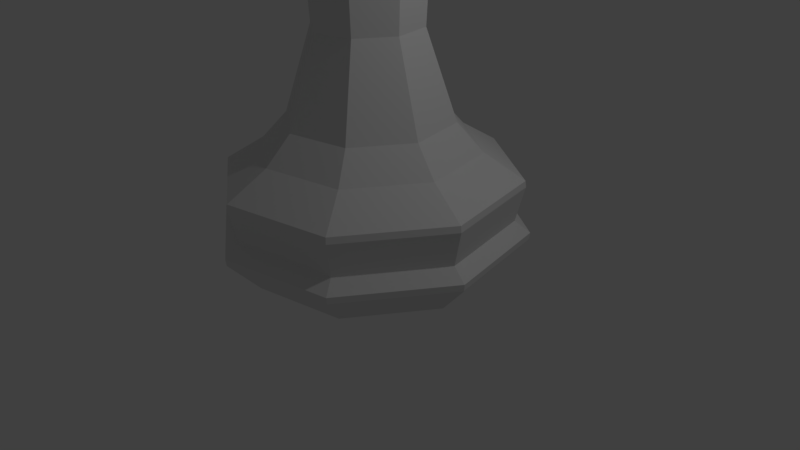 # Source: course4_72_LowPolyBishop.blend  (saved by Blender 2.77.0; exported with 4.5.12 LTS)
import bpy
from mathutils import Matrix  # noqa: F401  (used for matrix-valued properties, if any)

bpy.ops.wm.read_factory_settings(use_empty=True)
scene = bpy.context.scene
scene.name = 'Scene'

# ---- collections
col_collection_1 = bpy.data.collections.new('Collection 1'); scene.collection.children.link(col_collection_1)

# ---- world
world_world = bpy.data.worlds.new('World'); scene.world = world_world
world_world.color = (0.05088, 0.05088, 0.05088)
world_world.use_sun_shadow = False
world_world.sun_shadow_jitter_overblur = 0.0
world_world.cycles.sampling_method = 'MANUAL'

# ---- cameras
cam_camera = bpy.data.cameras.new('Camera')
cam_camera.clip_end = 100.0
cam_camera.lens = 35.0
cam_camera.sensor_width = 32.0
cam_camera.sensor_height = 18.0
cam_camera.ortho_scale = 7.314
cam_camera.dof.focus_distance = 0.0
cam_camera.dof.aperture_fstop = 128.0

# ---- lights
light_lamp = bpy.data.lights.new('Lamp', 'POINT')
light_lamp.transmission_factor = 0.0
light_lamp.cutoff_distance = 30.0
light_lamp.energy = 100.0
light_lamp.shadow_buffer_clip_start = 1.001
light_lamp.shadow_soft_size = 0.1
light_lamp.shadow_maximum_resolution = 0.006
light_lamp.use_absolute_resolution = True

# ---- meshes
me_cylinder_001 = bpy.data.meshes.new('Cylinder.001')
me_cylinder_001.from_pydata([(-0.07233, 0.01459, 8.314), (-0.1023, 0.02063, 8.152), (-0.07233, 0.01459, 7.991), (8.942e-09, -1.804e-09, 7.924), (-0.04083, 0.06146, 8.314), (-0.05774, 0.08691, 8.152), (-0.04083, 0.06146, 7.991), (0.01459, 0.07233, 8.314), (0.02063, 0.1023, 8.152), (0.01459, 0.07233, 7.991), (0.06146, 0.04083, 8.314), (0.08691, 0.05774, 8.152), (0.06146, 0.04083, 7.991), (0.07233, -0.01459, 8.314), (0.1023, -0.02063, 8.152), (0.07233, -0.01459, 7.991), (0.04083, -0.06146, 8.314), (0.05774, -0.08691, 8.152), (0.04083, -0.06146, 7.991), (-0.01459, -0.07233, 8.314), (-0.02063, -0.1023, 8.152), (-0.01459, -0.07233, 7.991), (1.344e-09, -6.851e-09, 8.381), (-0.06146, -0.04083, 8.314), (-0.08691, -0.05774, 8.152), (-0.06146, -0.04083, 7.991), (-0.2675, 0.05303, 7.634), (-0.5091, 0.1009, 6.508), (-0.36, 0.07137, 5.29), (-4.683e-08, -3.303e-07, 5.167), (-0.1517, 0.2267, 7.634), (-0.2886, 0.4314, 6.508), (-0.2041, 0.305, 5.29), (0.05303, 0.2675, 7.634), (0.1009, 0.5091, 6.508), (0.07137, 0.36, 5.29), (0.2267, 0.1517, 7.634), (0.4314, 0.2886, 6.508), (0.305, 0.2041, 5.29), (0.2675, -0.05303, 7.634), (0.5091, -0.1009, 6.508), (0.36, -0.07137, 5.29), (0.1517, -0.2267, 7.634), (0.2886, -0.4314, 6.508), (0.2041, -0.305, 5.29), (-0.05303, -0.2675, 7.634), (-0.1009, -0.5091, 6.508), (-0.07137, -0.36, 5.29), (-8.454e-08, -3.556e-07, 7.967), (-0.2267, -0.1517, 7.634), (-0.4314, -0.2886, 6.508), (-0.305, -0.2041, 5.29), (0.1502, 0.7553, -5.96e-08), (0.1007, 0.5062, 2.0), (0.6403, 0.4278, -5.96e-08), (0.4292, 0.2868, 2.0), (0.7553, -0.1502, -5.96e-08), (0.5062, -0.1007, 2.0), (0.4278, -0.6403, -5.96e-08), (0.2868, -0.4292, 2.0), (-0.1502, -0.7553, -5.96e-08), (-0.1007, -0.5062, 2.0), (-0.6403, -0.4278, -5.96e-08), (-0.4292, -0.2868, 2.0), (-0.7553, 0.1502, -5.96e-08), (-0.5062, 0.1007, 2.0), (-0.4278, 0.6403, -5.96e-08), (-0.2868, 0.4292, 2.0), (0.1316, 0.6617, 1.622), (0.561, 0.3748, 1.622), (0.6617, -0.1316, 1.622), (0.3748, -0.561, 1.622), (-0.1316, -0.6617, 1.622), (-0.561, -0.3748, 1.622), (-0.6617, 0.1316, 1.622), (-0.3748, 0.561, 1.622), (0.1879, 0.9446, 0.4553), (0.1889, 0.9495, 0.5481), (0.8008, 0.5351, 0.4553), (0.8049, 0.5378, 0.5481), (0.9446, -0.1879, 0.4553), (0.9495, -0.1889, 0.5481), (0.5351, -0.8008, 0.4553), (0.5378, -0.8049, 0.5481), (-0.1879, -0.9446, 0.4553), (-0.1889, -0.9495, 0.5481), (-0.8008, -0.5351, 0.4553), (-0.8049, -0.5378, 0.5481), (-0.9446, 0.1879, 0.4553), (-0.9495, 0.1889, 0.5481), (-0.5351, 0.8008, 0.4553), (-0.5378, 0.8049, 0.5481), (0.1702, 0.8557, 0.7029), (0.7254, 0.4847, 0.7029), (0.8557, -0.1702, 0.7029), (0.4847, -0.7254, 0.7029), (-0.1702, -0.8557, 0.7029), (-0.7254, -0.4847, 0.7029), (-0.8557, 0.1702, 0.7029), (-0.4847, 0.7254, 0.7029), (0.1811, 0.9103, 1.189), (0.7717, 0.5156, 1.189), (0.9103, -0.1811, 1.189), (0.5156, -0.7717, 1.189), (-0.1811, -0.9103, 1.189), (-0.7717, -0.5156, 1.189), (-0.9103, 0.1811, 1.189), (-0.5156, 0.7717, 1.189), (0.1801, 0.9055, 1.277), (0.7677, 0.5129, 1.277), (0.9055, -0.1801, 1.277), (0.5129, -0.7677, 1.277), (-0.1801, -0.9055, 1.277), (-0.7677, -0.5129, 1.277), (-0.9055, 0.1801, 1.277), (-0.5129, 0.7677, 1.277), (-0.3038, -0.203, 4.373), (-0.07127, -0.3583, 4.373), (0.07127, 0.3583, 4.373), (-0.203, 0.3038, 4.373), (0.3038, 0.203, 4.373), (0.3583, -0.07127, 4.373), (0.203, -0.3038, 4.373), (-0.3583, 0.07127, 4.373), (-0.5094, -0.3403, 4.568), (-0.1195, -0.6008, 4.568), (0.1195, 0.6008, 4.568), (-0.3403, 0.5094, 4.568), (0.5094, 0.3403, 4.568), (0.6008, -0.1195, 4.568), (0.3403, -0.5094, 4.568), (-0.6008, 0.1195, 4.568), (-0.224, -0.1497, 5.285), (-0.05256, -0.2642, 5.285), (0.05256, 0.2642, 5.285), (-0.1497, 0.224, 5.285), (0.224, 0.1497, 5.285), (0.2642, -0.05256, 5.285), (0.1497, -0.224, 5.285), (-0.2642, 0.05256, 5.285), (-0.3276, 0.06516, 3.186), (-0.1856, 0.2777, 3.186), (0.06516, 0.3276, 3.186), (0.2777, 0.1856, 3.186), (0.3276, -0.06516, 3.186), (-0.06516, -0.3276, 3.186), (-0.2777, -0.1856, 3.186), (0.1856, -0.2777, 3.186), (-0.339, -0.2265, 4.941), (-0.3999, 0.07955, 4.941), (0.3999, -0.07955, 4.941), (0.2265, -0.339, 4.941), (0.07955, 0.3999, 4.941), (0.339, 0.2265, 4.941), (-0.07955, -0.3999, 4.941), (-0.2265, 0.339, 4.941)], [], [(1, 0, 4, 5), (2, 1, 5, 6), (0, 22, 4), (3, 2, 6), (6, 5, 8, 9), (4, 22, 7), (3, 6, 9), (5, 4, 7, 8), (9, 8, 11, 12), (7, 22, 10), (3, 9, 12), (8, 7, 10, 11), (11, 10, 13, 14), (12, 11, 14, 15), (10, 22, 13), (3, 12, 15), (3, 15, 18), (14, 13, 16, 17), (15, 14, 17, 18), (13, 22, 16), (3, 18, 21), (17, 16, 19, 20), (18, 17, 20, 21), (16, 22, 19), (3, 21, 25), (20, 19, 23, 24), (21, 20, 24, 25), (19, 22, 23), (3, 25, 2), (24, 23, 0, 1), (25, 24, 1, 2), (23, 22, 0), (28, 27, 31, 32), (26, 48, 30), (29, 28, 32), (27, 26, 30, 31), (30, 48, 33), (29, 32, 35), (31, 30, 33, 34), (32, 31, 34, 35), (35, 34, 37, 38), (33, 48, 36), (29, 35, 38), (34, 33, 36, 37), (38, 37, 40, 41), (36, 48, 39), (29, 38, 41), (37, 36, 39, 40), (41, 40, 43, 44), (39, 48, 42), (29, 41, 44), (40, 39, 42, 43), (44, 43, 46, 47), (42, 48, 45), (29, 44, 47), (43, 42, 45, 46), (47, 46, 50, 51), (45, 48, 49), (29, 47, 51), (46, 45, 49, 50), (50, 49, 26, 27), (51, 50, 27, 28), (49, 48, 26), (29, 51, 28), (115, 107, 106, 114), (67, 75, 74, 65), (75, 115, 114, 74), (76, 52, 66, 90), (77, 76, 90, 91), (100, 92, 99, 107), (92, 77, 91, 99), (108, 100, 107, 115), (68, 108, 115, 75), (78, 54, 52, 76), (53, 68, 75, 67), (79, 78, 76, 77), (93, 79, 77, 92), (109, 101, 100, 108), (101, 93, 92, 100), (69, 109, 108, 68), (55, 69, 68, 53), (81, 80, 78, 79), (80, 56, 54, 78), (94, 81, 79, 93), (102, 94, 93, 101), (70, 110, 109, 69), (110, 102, 101, 109), (57, 70, 69, 55), (82, 58, 56, 80), (95, 83, 81, 94), (83, 82, 80, 81), (103, 95, 94, 102), (111, 103, 102, 110), (59, 71, 70, 57), (71, 111, 110, 70), (107, 99, 98, 106), (86, 62, 60, 84), (87, 86, 84, 85), (97, 87, 85, 96), (113, 105, 104, 112), (105, 97, 96, 104), (73, 113, 112, 72), (63, 73, 72, 61), (89, 88, 86, 87), (88, 64, 62, 86), (98, 89, 87, 97), (106, 98, 97, 105), (74, 114, 113, 73), (114, 106, 105, 113), (65, 74, 73, 63), (90, 66, 64, 88), (99, 91, 89, 98), (91, 90, 88, 89), (58, 82, 84, 60), (82, 83, 85, 84), (83, 95, 96, 85), (95, 103, 104, 96), (103, 111, 112, 104), (111, 71, 72, 112), (71, 59, 61, 72), (141, 140, 123, 119), (64, 66, 52, 54, 56, 58, 60, 62), (120, 118, 126, 128), (142, 141, 119, 118), (144, 143, 120, 121), (146, 145, 117, 116), (145, 147, 122, 117), (147, 144, 121, 122), (143, 142, 118, 120), (140, 146, 116, 123), (149, 148, 132, 139), (116, 117, 125, 124), (117, 122, 130, 125), (119, 123, 131, 127), (121, 120, 128, 129), (118, 119, 127, 126), (123, 116, 124, 131), (122, 121, 129, 130), (132, 133, 138, 137, 136, 134, 135, 139), (151, 150, 137, 138), (153, 152, 134, 136), (148, 154, 133, 132), (154, 151, 138, 133), (155, 149, 139, 135), (150, 153, 136, 137), (152, 155, 135, 134), (65, 63, 146, 140), (55, 53, 142, 143), (59, 57, 144, 147), (61, 59, 147, 145), (63, 61, 145, 146), (57, 55, 143, 144), (53, 67, 141, 142), (67, 65, 140, 141), (126, 127, 155, 152), (129, 128, 153, 150), (127, 131, 149, 155), (125, 130, 151, 154), (124, 125, 154, 148), (128, 126, 152, 153), (130, 129, 150, 151), (131, 124, 148, 149)])
me_cylinder_001.use_remesh_preserve_volume = False
me_cylinder_001.use_remesh_preserve_attributes = False
me_cylinder_001.use_mirror_vertex_groups = False
me_cylinder_001.update()

# ---- objects
ob_bishop = bpy.data.objects.new('Bishop', me_cylinder_001)
ob_lamp = bpy.data.objects.new('Lamp', light_lamp)
ob_camera = bpy.data.objects.new('Camera', cam_camera)

# ---- transforms, parenting, visibility, modifiers, constraints
ob_bishop.location = (0.0, 0.0, 0.0)
ob_bishop.scale = (2.039, 2.039, 0.931)
ob_bishop.lineart.crease_threshold = 0.0
ob_lamp.location = (4.076, 1.005, 5.904)
ob_lamp.rotation_euler = (0.6503, 0.05522, 1.866)
ob_lamp.lock_rotations_4d = False
ob_lamp.empty_display_type = 'ARROWS'
ob_lamp.color = (0.0, 0.0, 0.0, 0.0)
ob_lamp.lineart.crease_threshold = 0.0
ob_camera.location = (7.481, -6.508, 5.344)
ob_camera.rotation_euler = (1.109, 0.01082, 0.8149)
ob_camera.lock_rotations_4d = False
ob_camera.empty_display_type = 'ARROWS'
ob_camera.color = (0.0, 0.0, 0.0, 0.0)
ob_camera.display_type = 'WIRE'
ob_camera.lineart.crease_threshold = 0.0

# ---- collection membership
col_collection_1.objects.link(ob_bishop)
col_collection_1.objects.link(ob_lamp)
col_collection_1.objects.link(ob_camera)

# ---- scene / render settings (as saved in the file)
scene.camera = ob_camera
scene.frame_start = 1; scene.frame_end = 250; scene.frame_set(1)
scene.render.engine = 'BLENDER_EEVEE_NEXT'
scene.render.resolution_percentage = 50
scene.render.dither_intensity = 0.0
scene.cycles.use_denoising = False
scene.cycles.samples = 128
scene.cycles.sampling_pattern = 'TABULATED_SOBOL'
scene.cycles.light_sampling_threshold = 0.0
scene.cycles.use_adaptive_sampling = False
scene.cycles.use_light_tree = False
scene.cycles.blur_glossy = 0.0
scene.cycles.sample_clamp_indirect = 0.0
scene.view_settings.view_transform = 'Standard'
bpy.context.view_layer.update()
